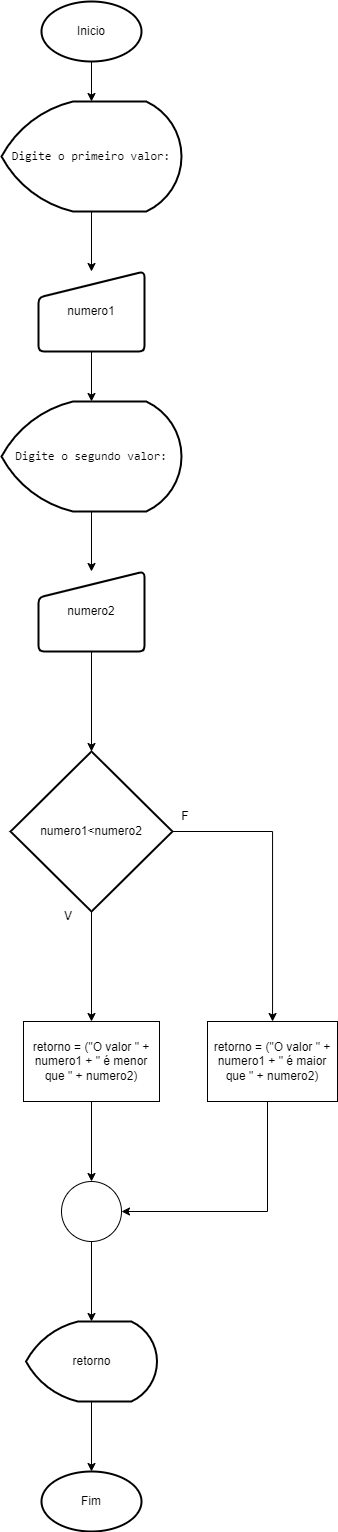

The diagram above was exported from draw.io. Its source (the exported page's mxGraphModel, read from the mxfile embedded in the PNG):
<mxGraphModel dx="558" dy="928" grid="1" gridSize="10" guides="1" tooltips="1" connect="1" arrows="1" fold="1" page="1" pageScale="1" pageWidth="827" pageHeight="1169" math="0" shadow="0">
  <root>
    <mxCell id="0" />
    <mxCell id="1" parent="0" />
    <mxCell id="v1AcdI2ukKxLIlfaCGFp-14" value="" style="edgeStyle=orthogonalEdgeStyle;rounded=0;orthogonalLoop=1;jettySize=auto;html=1;" edge="1" parent="1" source="v1AcdI2ukKxLIlfaCGFp-1" target="v1AcdI2ukKxLIlfaCGFp-2">
      <mxGeometry relative="1" as="geometry" />
    </mxCell>
    <mxCell id="v1AcdI2ukKxLIlfaCGFp-1" value="Inicio" style="strokeWidth=2;html=1;shape=mxgraph.flowchart.start_1;whiteSpace=wrap;" vertex="1" parent="1">
      <mxGeometry x="364" y="40" width="100" height="60" as="geometry" />
    </mxCell>
    <mxCell id="v1AcdI2ukKxLIlfaCGFp-15" value="" style="edgeStyle=orthogonalEdgeStyle;rounded=0;orthogonalLoop=1;jettySize=auto;html=1;" edge="1" parent="1" source="v1AcdI2ukKxLIlfaCGFp-2" target="v1AcdI2ukKxLIlfaCGFp-3">
      <mxGeometry relative="1" as="geometry" />
    </mxCell>
    <mxCell id="v1AcdI2ukKxLIlfaCGFp-2" value="&lt;font face=&quot;Consolas, Courier New, monospace&quot;&gt;Digite o primeiro valor:&lt;/font&gt;" style="strokeWidth=2;html=1;shape=mxgraph.flowchart.display;whiteSpace=wrap;" vertex="1" parent="1">
      <mxGeometry x="324" y="140" width="180" height="110" as="geometry" />
    </mxCell>
    <mxCell id="v1AcdI2ukKxLIlfaCGFp-56" value="" style="edgeStyle=orthogonalEdgeStyle;rounded=0;orthogonalLoop=1;jettySize=auto;html=1;" edge="1" parent="1" source="v1AcdI2ukKxLIlfaCGFp-3" target="v1AcdI2ukKxLIlfaCGFp-45">
      <mxGeometry relative="1" as="geometry" />
    </mxCell>
    <mxCell id="v1AcdI2ukKxLIlfaCGFp-3" value="numero1" style="html=1;strokeWidth=2;shape=manualInput;whiteSpace=wrap;rounded=1;size=26;arcSize=11;" vertex="1" parent="1">
      <mxGeometry x="361" y="310" width="106" height="80" as="geometry" />
    </mxCell>
    <mxCell id="v1AcdI2ukKxLIlfaCGFp-26" value="Fim" style="strokeWidth=2;html=1;shape=mxgraph.flowchart.start_1;whiteSpace=wrap;" vertex="1" parent="1">
      <mxGeometry x="364" y="1510" width="100" height="60" as="geometry" />
    </mxCell>
    <mxCell id="v1AcdI2ukKxLIlfaCGFp-44" value="" style="edgeStyle=orthogonalEdgeStyle;rounded=0;orthogonalLoop=1;jettySize=auto;html=1;" edge="1" source="v1AcdI2ukKxLIlfaCGFp-45" target="v1AcdI2ukKxLIlfaCGFp-46" parent="1">
      <mxGeometry relative="1" as="geometry" />
    </mxCell>
    <mxCell id="v1AcdI2ukKxLIlfaCGFp-45" value="&lt;font face=&quot;Consolas, Courier New, monospace&quot;&gt;Digite o segundo valor:&lt;/font&gt;" style="strokeWidth=2;html=1;shape=mxgraph.flowchart.display;whiteSpace=wrap;" vertex="1" parent="1">
      <mxGeometry x="324" y="440" width="180" height="110" as="geometry" />
    </mxCell>
    <mxCell id="v1AcdI2ukKxLIlfaCGFp-78" style="edgeStyle=orthogonalEdgeStyle;rounded=0;orthogonalLoop=1;jettySize=auto;html=1;" edge="1" parent="1" source="v1AcdI2ukKxLIlfaCGFp-46" target="v1AcdI2ukKxLIlfaCGFp-63">
      <mxGeometry relative="1" as="geometry" />
    </mxCell>
    <mxCell id="v1AcdI2ukKxLIlfaCGFp-46" value="numero2" style="html=1;strokeWidth=2;shape=manualInput;whiteSpace=wrap;rounded=1;size=26;arcSize=11;" vertex="1" parent="1">
      <mxGeometry x="361" y="610" width="106" height="80" as="geometry" />
    </mxCell>
    <mxCell id="v1AcdI2ukKxLIlfaCGFp-67" style="edgeStyle=orthogonalEdgeStyle;rounded=0;orthogonalLoop=1;jettySize=auto;html=1;" edge="1" parent="1" source="v1AcdI2ukKxLIlfaCGFp-63" target="v1AcdI2ukKxLIlfaCGFp-65">
      <mxGeometry relative="1" as="geometry" />
    </mxCell>
    <mxCell id="v1AcdI2ukKxLIlfaCGFp-68" style="edgeStyle=orthogonalEdgeStyle;rounded=0;orthogonalLoop=1;jettySize=auto;html=1;" edge="1" parent="1" source="v1AcdI2ukKxLIlfaCGFp-63" target="v1AcdI2ukKxLIlfaCGFp-66">
      <mxGeometry relative="1" as="geometry" />
    </mxCell>
    <mxCell id="v1AcdI2ukKxLIlfaCGFp-63" value="numero1&amp;lt;numero2" style="strokeWidth=2;html=1;shape=mxgraph.flowchart.decision;whiteSpace=wrap;" vertex="1" parent="1">
      <mxGeometry x="333" y="790" width="162" height="160" as="geometry" />
    </mxCell>
    <mxCell id="v1AcdI2ukKxLIlfaCGFp-71" style="edgeStyle=orthogonalEdgeStyle;rounded=0;orthogonalLoop=1;jettySize=auto;html=1;" edge="1" parent="1" source="v1AcdI2ukKxLIlfaCGFp-65" target="v1AcdI2ukKxLIlfaCGFp-69">
      <mxGeometry relative="1" as="geometry" />
    </mxCell>
    <mxCell id="v1AcdI2ukKxLIlfaCGFp-65" value="retorno = (&quot;O valor &quot; + numero1 + &quot; é menor que &quot; + numero2)" style="rounded=0;whiteSpace=wrap;html=1;" vertex="1" parent="1">
      <mxGeometry x="346" y="1060" width="136" height="80" as="geometry" />
    </mxCell>
    <mxCell id="v1AcdI2ukKxLIlfaCGFp-72" style="edgeStyle=orthogonalEdgeStyle;rounded=0;orthogonalLoop=1;jettySize=auto;html=1;" edge="1" parent="1" source="v1AcdI2ukKxLIlfaCGFp-66" target="v1AcdI2ukKxLIlfaCGFp-69">
      <mxGeometry relative="1" as="geometry">
        <Array as="points">
          <mxPoint x="590" y="1250" />
        </Array>
      </mxGeometry>
    </mxCell>
    <mxCell id="v1AcdI2ukKxLIlfaCGFp-66" value="retorno = (&quot;O valor &quot; + numero1 + &quot; é maior que &quot; + numero2)" style="rounded=0;whiteSpace=wrap;html=1;" vertex="1" parent="1">
      <mxGeometry x="530" y="1060" width="130" height="80" as="geometry" />
    </mxCell>
    <mxCell id="v1AcdI2ukKxLIlfaCGFp-73" style="edgeStyle=orthogonalEdgeStyle;rounded=0;orthogonalLoop=1;jettySize=auto;html=1;" edge="1" parent="1" source="v1AcdI2ukKxLIlfaCGFp-69" target="v1AcdI2ukKxLIlfaCGFp-70">
      <mxGeometry relative="1" as="geometry" />
    </mxCell>
    <mxCell id="v1AcdI2ukKxLIlfaCGFp-69" value="" style="verticalLabelPosition=bottom;verticalAlign=top;html=1;shape=mxgraph.flowchart.on-page_reference;" vertex="1" parent="1">
      <mxGeometry x="384" y="1220" width="60" height="60" as="geometry" />
    </mxCell>
    <mxCell id="v1AcdI2ukKxLIlfaCGFp-74" value="" style="edgeStyle=orthogonalEdgeStyle;rounded=0;orthogonalLoop=1;jettySize=auto;html=1;" edge="1" parent="1" source="v1AcdI2ukKxLIlfaCGFp-70" target="v1AcdI2ukKxLIlfaCGFp-26">
      <mxGeometry relative="1" as="geometry" />
    </mxCell>
    <mxCell id="v1AcdI2ukKxLIlfaCGFp-70" value="retorno" style="strokeWidth=2;html=1;shape=mxgraph.flowchart.display;whiteSpace=wrap;" vertex="1" parent="1">
      <mxGeometry x="348.5" y="1360" width="131" height="80" as="geometry" />
    </mxCell>
    <mxCell id="v1AcdI2ukKxLIlfaCGFp-75" value="V" style="text;strokeColor=none;align=center;fillColor=none;html=1;verticalAlign=middle;whiteSpace=wrap;rounded=0;" vertex="1" parent="1">
      <mxGeometry x="361" y="940" width="60" height="30" as="geometry" />
    </mxCell>
    <mxCell id="v1AcdI2ukKxLIlfaCGFp-76" value="F" style="text;strokeColor=none;align=center;fillColor=none;html=1;verticalAlign=middle;whiteSpace=wrap;rounded=0;" vertex="1" parent="1">
      <mxGeometry x="478" y="840" width="60" height="30" as="geometry" />
    </mxCell>
  </root>
</mxGraphModel>